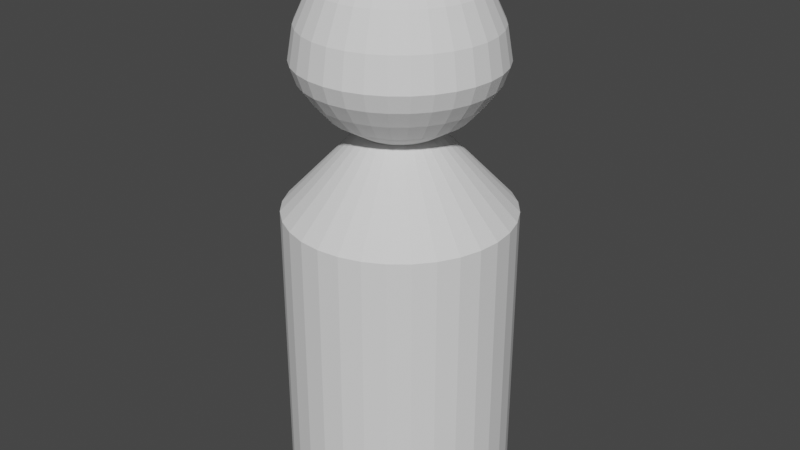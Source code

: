 # Source: Player.blend  (saved by Blender 3.6.13; exported with 4.5.12 LTS)
import bpy
from mathutils import Matrix  # noqa: F401  (used for matrix-valued properties, if any)

bpy.ops.wm.read_factory_settings(use_empty=True)
scene = bpy.context.scene
scene.name = 'Scene'

# ---- collections
col_collection = bpy.data.collections.new('Collection'); scene.collection.children.link(col_collection)

# ---- world
world_world = bpy.data.worlds.new('World'); scene.world = world_world
world_world.use_nodes = True; world_world.node_tree.nodes.clear()
_N = world_world.node_tree.nodes; _L = world_world.node_tree.links
n0 = _N.new('ShaderNodeOutputWorld'); n0.name = 'World Output'; n0.location = (300, 300)
n1 = _N.new('ShaderNodeBackground'); n1.name = 'Background'; n1.location = (10, 300)
n1.inputs[0].default_value = (0.05088, 0.05088, 0.05088, 1.0)
_L.new(n1.outputs[0], n0.inputs[0])
n0.is_active_output = True
world_world.color = (0.05088, 0.05088, 0.05088)
world_world.use_sun_shadow = False
world_world.sun_shadow_jitter_overblur = 0.0

# ---- meshes
me_cylinder = bpy.data.meshes.new('Cylinder')
me_cylinder.from_pydata([(3.516e-09, 0.4193, -0.4193), (1.094e-09, 0.1416, 1.0), (0.08179, 0.4112, -0.4193), (0.02762, 0.1388, 1.0), (0.1604, 0.3873, -0.4193), (0.05417, 0.1308, 1.0), (0.2329, 0.3486, -0.4193), (0.07865, 0.1177, 1.0), (0.2965, 0.2965, -0.4193), (0.1001, 0.1001, 1.0), (0.3486, 0.2329, -0.4193), (0.1177, 0.07865, 1.0), (0.3873, 0.1604, -0.4193), (0.1308, 0.05417, 1.0), (0.4112, 0.08179, -0.4193), (0.1388, 0.02762, 1.0), (0.4193, 8.654e-09, -0.4193), (0.1416, 0.0, 1.0), (0.4112, -0.08179, -0.4193), (0.1388, -0.02762, 1.0), (0.3873, -0.1604, -0.4193), (0.1308, -0.05417, 1.0), (0.3486, -0.2329, -0.4193), (0.1177, -0.07865, 1.0), (0.2965, -0.2965, -0.4193), (0.1001, -0.1001, 1.0), (0.2329, -0.3486, -0.4193), (0.07865, -0.1177, 1.0), (0.1604, -0.3873, -0.4193), (0.05417, -0.1308, 1.0), (0.08179, -0.4112, -0.4193), (0.02762, -0.1388, 1.0), (3.516e-09, -0.4193, -0.4193), (1.094e-09, -0.1416, 1.0), (-0.08179, -0.4112, -0.4193), (-0.02762, -0.1388, 1.0), (-0.1604, -0.3873, -0.4193), (-0.05417, -0.1308, 1.0), (-0.2329, -0.3486, -0.4193), (-0.07865, -0.1177, 1.0), (-0.2965, -0.2965, -0.4193), (-0.1001, -0.1001, 1.0), (-0.3486, -0.2329, -0.4193), (-0.1177, -0.07865, 1.0), (-0.3873, -0.1604, -0.4193), (-0.1308, -0.05417, 1.0), (-0.4112, -0.08179, -0.4193), (-0.1388, -0.02762, 1.0), (-0.4193, 8.654e-09, -0.4193), (-0.1416, 0.0, 1.0), (-0.4112, 0.08179, -0.4193), (-0.1388, 0.02762, 1.0), (-0.3873, 0.1604, -0.4193), (-0.1308, 0.05417, 1.0), (-0.3486, 0.2329, -0.4193), (-0.1177, 0.07865, 1.0), (-0.2965, 0.2965, -0.4193), (-0.1001, 0.1001, 1.0), (-0.2329, 0.3486, -0.4193), (-0.07865, 0.1177, 1.0), (-0.1604, 0.3873, -0.4193), (-0.05417, 0.1308, 1.0), (-0.08179, 0.4112, -0.4193), (-0.02762, 0.1388, 1.0), (0.08179, 0.4112, 0.7079), (3.516e-09, 0.4193, 0.7079), (0.1604, 0.3873, 0.7079), (0.2329, 0.3486, 0.7079), (0.2965, 0.2965, 0.7079), (0.3486, 0.2329, 0.7079), (0.3873, 0.1604, 0.7079), (0.4112, 0.08179, 0.7079), (0.4193, 8.654e-09, 0.7079), (0.4112, -0.08179, 0.7079), (0.3873, -0.1604, 0.7079), (0.3486, -0.2329, 0.7079), (0.2965, -0.2965, 0.7079), (0.2329, -0.3486, 0.7079), (0.1604, -0.3873, 0.7079), (0.08179, -0.4112, 0.7079), (3.516e-09, -0.4193, 0.7079), (-0.08179, -0.4112, 0.7079), (-0.1604, -0.3873, 0.7079), (-0.2329, -0.3486, 0.7079), (-0.2965, -0.2965, 0.7079), (-0.3486, -0.2329, 0.7079), (-0.3873, -0.1604, 0.7079), (-0.4112, -0.08179, 0.7079), (-0.4193, 8.654e-09, 0.7079), (-0.4112, 0.08179, 0.7079), (-0.3873, 0.1604, 0.7079), (-0.3486, 0.2329, 0.7079), (-0.2965, 0.2965, 0.7079), (-0.2329, 0.3486, 0.7079), (-0.1604, 0.3873, 0.7079), (-0.08179, 0.4112, 0.7079), (-3.887e-09, 0.3692, 1.254), (0.07203, 0.3621, 1.254), (0.1413, 0.3411, 1.254), (0.2051, 0.307, 1.254), (0.2611, 0.2611, 1.254), (0.307, 0.2051, 1.254), (0.3411, 0.1413, 1.254), (0.3621, 0.07203, 1.254), (0.3692, 0.0, 1.254), (0.3621, -0.07203, 1.254), (0.3411, -0.1413, 1.254), (0.307, -0.2051, 1.254), (0.2611, -0.2611, 1.254), (0.2051, -0.307, 1.254), (0.1413, -0.3411, 1.254), (0.07203, -0.3621, 1.254), (-3.887e-09, -0.3692, 1.254), (-0.07203, -0.3621, 1.254), (-0.1413, -0.3411, 1.254), (-0.2051, -0.307, 1.254), (-0.2611, -0.2611, 1.254), (-0.307, -0.2051, 1.254), (-0.3411, -0.1413, 1.254), (-0.3621, -0.07203, 1.254), (-0.3692, 0.0, 1.254), (-0.3621, 0.07203, 1.254), (-0.3411, 0.1413, 1.254), (-0.307, 0.2051, 1.254), (-0.2611, 0.2611, 1.254), (-0.2051, 0.307, 1.254), (-0.1413, 0.3411, 1.254), (-0.07203, 0.3621, 1.254), (-8.786e-09, 0.04769, 1.689), (0.009304, 0.04677, 1.689), (0.01825, 0.04406, 1.689), (0.0265, 0.03965, 1.689), (0.03372, 0.03372, 1.689), (0.03965, 0.0265, 1.689), (0.04406, 0.01825, 1.689), (0.04677, 0.009304, 1.689), (0.04769, 4.05e-09, 1.689), (0.04677, -0.009304, 1.689), (0.04406, -0.01825, 1.689), (0.03965, -0.0265, 1.689), (0.03372, -0.03372, 1.689), (0.0265, -0.03965, 1.689), (0.01825, -0.04406, 1.689), (0.009304, -0.04677, 1.689), (-8.786e-09, -0.04769, 1.689), (-0.009304, -0.04677, 1.689), (-0.01825, -0.04406, 1.689), (-0.0265, -0.03965, 1.689), (-0.03372, -0.03372, 1.689), (-0.03965, -0.0265, 1.689), (-0.04406, -0.01825, 1.689), (-0.04677, -0.009304, 1.689), (-0.04769, 4.05e-09, 1.689), (-0.04677, 0.009304, 1.689), (-0.04406, 0.01825, 1.689), (-0.03965, 0.0265, 1.689), (-0.03372, 0.03372, 1.689), (-0.0265, 0.03965, 1.689), (-0.01825, 0.04406, 1.689), (-0.009304, 0.04677, 1.689), (0.322, -0.1334, 1.375), (0.2701, -0.1119, 1.496), (0.1792, -0.07423, 1.617), (0.1613, -0.1078, 1.617), (0.2431, -0.1624, 1.496), (0.2898, -0.1937, 1.375), (-0.3486, 7.725e-10, 1.375), (-0.2924, 1.868e-09, 1.496), (-0.194, 1.926e-09, 1.617), (-0.1903, 0.03784, 1.617), (-0.2867, 0.05704, 1.496), (-0.3419, 0.068, 1.375), (0.1372, -0.1372, 1.617), (0.2067, -0.2067, 1.496), (0.2465, -0.2465, 1.375), (-0.1792, 0.07423, 1.617), (-0.2701, 0.1119, 1.496), (-0.322, 0.1334, 1.375), (0.1078, -0.1613, 1.617), (0.1624, -0.2431, 1.496), (0.1937, -0.2898, 1.375), (-0.1613, 0.1078, 1.617), (-0.2431, 0.1624, 1.496), (-0.2898, 0.1937, 1.375), (0.07423, -0.1792, 1.617), (0.1119, -0.2701, 1.496), (0.1334, -0.322, 1.375), (-4.194e-09, 0.3486, 1.375), (-4.144e-09, 0.2924, 1.496), (-3.978e-09, 0.194, 1.617), (0.03784, 0.1903, 1.617), (0.05704, 0.2867, 1.496), (0.068, 0.3419, 1.375), (-0.1372, 0.1372, 1.617), (-0.2067, 0.2067, 1.496), (-0.2465, 0.2465, 1.375), (0.03784, -0.1903, 1.617), (0.05704, -0.2867, 1.496), (0.068, -0.3419, 1.375), (0.07423, 0.1792, 1.617), (0.1119, 0.2701, 1.496), (0.1334, 0.322, 1.375), (-0.1078, 0.1613, 1.617), (-0.1624, 0.2431, 1.496), (-0.1937, 0.2898, 1.375), (-3.978e-09, -0.194, 1.617), (-4.144e-09, -0.2924, 1.496), (-4.194e-09, -0.3486, 1.375), (0.1078, 0.1613, 1.617), (0.1624, 0.2431, 1.496), (0.1937, 0.2898, 1.375), (-0.07423, 0.1792, 1.617), (-0.1119, 0.2701, 1.496), (-0.1334, 0.322, 1.375), (-0.03784, -0.1903, 1.617), (-0.05704, -0.2867, 1.496), (-0.068, -0.3419, 1.375), (0.1372, 0.1372, 1.617), (0.2067, 0.2067, 1.496), (0.2465, 0.2465, 1.375), (-0.03784, 0.1903, 1.617), (-0.05704, 0.2867, 1.496), (-0.068, 0.3419, 1.375), (-0.07423, -0.1792, 1.617), (-0.1119, -0.2701, 1.496), (-0.1334, -0.322, 1.375), (0.1613, 0.1078, 1.617), (0.2431, 0.1624, 1.496), (0.2898, 0.1937, 1.375), (-0.1078, -0.1613, 1.617), (-0.1624, -0.2431, 1.496), (-0.1937, -0.2898, 1.375), (0.1792, 0.07423, 1.617), (0.2701, 0.1119, 1.496), (0.322, 0.1334, 1.375), (-0.1372, -0.1372, 1.617), (-0.2067, -0.2067, 1.496), (-0.2465, -0.2465, 1.375), (0.1903, 0.03784, 1.617), (0.2867, 0.05704, 1.496), (0.3419, 0.068, 1.375), (-0.1613, -0.1078, 1.617), (-0.2431, -0.1624, 1.496), (-0.2898, -0.1937, 1.375), (0.194, 1.926e-09, 1.617), (0.2924, 1.868e-09, 1.496), (0.3486, 7.725e-10, 1.375), (-0.1792, -0.07423, 1.617), (-0.2701, -0.1119, 1.496), (-0.322, -0.1334, 1.375), (0.1903, -0.03784, 1.617), (0.2867, -0.05704, 1.496), (0.3419, -0.068, 1.375), (-0.1903, -0.03784, 1.617), (-0.2867, -0.05704, 1.496), (-0.3419, -0.068, 1.375), (0.2405, 0.04784, 1.063), (0.2969, 0.05906, 1.127), (0.341, 0.06782, 1.19), (0.3477, -6.547e-11, 1.19), (0.3027, 0.0, 1.127), (0.2452, 0.0, 1.063), (-0.2039, -0.1362, 1.063), (-0.2517, -0.1682, 1.127), (-0.2891, -0.1931, 1.19), (-0.3212, -0.133, 1.19), (-0.2797, -0.1159, 1.127), (-0.2265, -0.09384, 1.063), (0.341, -0.06782, 1.19), (0.2969, -0.05906, 1.127), (0.2405, -0.04784, 1.063), (-0.341, -0.06782, 1.19), (-0.2969, -0.05906, 1.127), (-0.2405, -0.04784, 1.063), (0.3212, -0.133, 1.19), (0.2797, -0.1159, 1.127), (0.2265, -0.09384, 1.063), (-0.3477, -6.547e-11, 1.19), (-0.3027, 0.0, 1.127), (-0.2452, 0.0, 1.063), (0.2891, -0.1931, 1.19), (0.2517, -0.1682, 1.127), (0.2039, -0.1362, 1.063), (-0.341, 0.06782, 1.19), (-0.2969, 0.05906, 1.127), (-0.2405, 0.04784, 1.063), (0.2458, -0.2458, 1.19), (0.2141, -0.2141, 1.127), (0.1734, -0.1734, 1.063), (-0.3212, 0.133, 1.19), (-0.2797, 0.1159, 1.127), (-0.2265, 0.09384, 1.063), (0.1931, -0.2891, 1.19), (0.1682, -0.2517, 1.127), (0.1362, -0.2039, 1.063), (-0.2891, 0.1931, 1.19), (-0.2517, 0.1682, 1.127), (-0.2039, 0.1362, 1.063), (0.133, -0.3212, 1.19), (0.1159, -0.2797, 1.127), (0.09384, -0.2265, 1.063), (-1.01e-09, 0.2452, 1.063), (-1.801e-09, 0.3027, 1.127), (-2.858e-09, 0.3477, 1.19), (0.06782, 0.341, 1.19), (0.05906, 0.2969, 1.127), (0.04784, 0.2405, 1.063), (-0.2458, 0.2458, 1.19), (-0.2141, 0.2141, 1.127), (-0.1734, 0.1734, 1.063), (0.06782, -0.341, 1.19), (0.05906, -0.2969, 1.127), (0.04784, -0.2405, 1.063), (0.133, 0.3212, 1.19), (0.1159, 0.2797, 1.127), (0.09384, 0.2265, 1.063), (-0.1931, 0.2891, 1.19), (-0.1682, 0.2517, 1.127), (-0.1362, 0.2039, 1.063), (-2.858e-09, -0.3477, 1.19), (-1.801e-09, -0.3027, 1.127), (-1.01e-09, -0.2452, 1.063), (0.1931, 0.2891, 1.19), (0.1682, 0.2517, 1.127), (0.1362, 0.2039, 1.063), (-0.133, 0.3212, 1.19), (-0.1159, 0.2797, 1.127), (-0.09384, 0.2265, 1.063), (-0.06782, -0.341, 1.19), (-0.05906, -0.2969, 1.127), (-0.04784, -0.2405, 1.063), (0.2458, 0.2458, 1.19), (0.2141, 0.2141, 1.127), (0.1734, 0.1734, 1.063), (-0.06782, 0.341, 1.19), (-0.05906, 0.2969, 1.127), (-0.04784, 0.2405, 1.063), (-0.133, -0.3212, 1.19), (-0.1159, -0.2797, 1.127), (-0.09384, -0.2265, 1.063), (0.2891, 0.1931, 1.19), (0.2517, 0.1682, 1.127), (0.2039, 0.1362, 1.063), (-0.1931, -0.2891, 1.19), (-0.1682, -0.2517, 1.127), (-0.1362, -0.2039, 1.063), (0.3212, 0.133, 1.19), (0.2797, 0.1159, 1.127), (0.2265, 0.09384, 1.063), (-0.2458, -0.2458, 1.19), (-0.2141, -0.2141, 1.127), (-0.1734, -0.1734, 1.063)], [], [(0, 65, 64, 2), (2, 64, 66, 4), (4, 66, 67, 6), (6, 67, 68, 8), (8, 68, 69, 10), (10, 69, 70, 12), (12, 70, 71, 14), (14, 71, 72, 16), (16, 72, 73, 18), (18, 73, 74, 20), (20, 74, 75, 22), (22, 75, 76, 24), (24, 76, 77, 26), (26, 77, 78, 28), (28, 78, 79, 30), (30, 79, 80, 32), (32, 80, 81, 34), (34, 81, 82, 36), (36, 82, 83, 38), (38, 83, 84, 40), (40, 84, 85, 42), (42, 85, 86, 44), (44, 86, 87, 46), (46, 87, 88, 48), (48, 88, 89, 50), (50, 89, 90, 52), (52, 90, 91, 54), (54, 91, 92, 56), (56, 92, 93, 58), (58, 93, 94, 60), (259, 258, 103, 104), (60, 94, 95, 62), (62, 95, 65, 0), (0, 2, 4, 6, 8, 10, 12, 14, 16, 18, 20, 22, 24, 26, 28, 30, 32, 34, 36, 38, 40, 42, 44, 46, 48, 50, 52, 54, 56, 58, 60, 62), (1, 3, 64, 65), (3, 5, 66, 64), (5, 7, 67, 66), (7, 9, 68, 67), (9, 11, 69, 68), (11, 13, 70, 69), (13, 15, 71, 70), (15, 17, 72, 71), (17, 19, 73, 72), (19, 21, 74, 73), (21, 23, 75, 74), (23, 25, 76, 75), (25, 27, 77, 76), (27, 29, 78, 77), (29, 31, 79, 78), (31, 33, 80, 79), (33, 35, 81, 80), (35, 37, 82, 81), (37, 39, 83, 82), (39, 41, 84, 83), (41, 43, 85, 84), (43, 45, 86, 85), (45, 47, 87, 86), (47, 49, 88, 87), (49, 51, 89, 88), (51, 53, 90, 89), (53, 55, 91, 90), (55, 57, 92, 91), (57, 59, 93, 92), (59, 61, 94, 93), (61, 63, 95, 94), (63, 1, 65, 95), (163, 162, 138, 139), (265, 264, 117, 118), (268, 259, 104, 105), (271, 265, 118, 119), (274, 268, 105, 106), (277, 271, 119, 120), (280, 274, 106, 107), (283, 277, 120, 121), (286, 280, 107, 108), (289, 283, 121, 122), (292, 286, 108, 109), (295, 289, 122, 123), (298, 292, 109, 110), (304, 303, 96, 97), (307, 295, 123, 124), (310, 298, 110, 111), (313, 304, 97, 98), (316, 307, 124, 125), (319, 310, 111, 112), (322, 313, 98, 99), (325, 316, 125, 126), (328, 319, 112, 113), (331, 322, 99, 100), (334, 325, 126, 127), (337, 328, 113, 114), (340, 331, 100, 101), (303, 334, 127, 96), (343, 337, 114, 115), (346, 340, 101, 102), (349, 343, 115, 116), (258, 346, 102, 103), (264, 349, 116, 117), (129, 128, 159, 158, 157, 156, 155, 154, 153, 152, 151, 150, 149, 148, 147, 146, 145, 144, 143, 142, 141, 140, 139, 138, 137, 136, 135, 134, 133, 132, 131, 130), (169, 168, 152, 153), (172, 163, 139, 140), (175, 169, 153, 154), (178, 172, 140, 141), (181, 175, 154, 155), (184, 178, 141, 142), (190, 189, 128, 129), (193, 181, 155, 156), (196, 184, 142, 143), (199, 190, 129, 130), (202, 193, 156, 157), (205, 196, 143, 144), (208, 199, 130, 131), (211, 202, 157, 158), (214, 205, 144, 145), (217, 208, 131, 132), (220, 211, 158, 159), (223, 214, 145, 146), (226, 217, 132, 133), (189, 220, 159, 128), (229, 223, 146, 147), (232, 226, 133, 134), (235, 229, 147, 148), (238, 232, 134, 135), (241, 235, 148, 149), (244, 238, 135, 136), (247, 241, 149, 150), (250, 244, 136, 137), (253, 247, 150, 151), (162, 250, 137, 138), (168, 253, 151, 152), (120, 119, 255, 166), (166, 255, 254, 167), (167, 254, 253, 168), (106, 105, 252, 160), (160, 252, 251, 161), (161, 251, 250, 162), (119, 118, 249, 255), (255, 249, 248, 254), (254, 248, 247, 253), (105, 104, 246, 252), (252, 246, 245, 251), (251, 245, 244, 250), (118, 117, 243, 249), (249, 243, 242, 248), (248, 242, 241, 247), (104, 103, 240, 246), (246, 240, 239, 245), (245, 239, 238, 244), (117, 116, 237, 243), (243, 237, 236, 242), (242, 236, 235, 241), (103, 102, 234, 240), (240, 234, 233, 239), (239, 233, 232, 238), (116, 115, 231, 237), (237, 231, 230, 236), (236, 230, 229, 235), (102, 101, 228, 234), (234, 228, 227, 233), (233, 227, 226, 232), (115, 114, 225, 231), (231, 225, 224, 230), (230, 224, 223, 229), (96, 127, 222, 187), (187, 222, 221, 188), (188, 221, 220, 189), (101, 100, 219, 228), (228, 219, 218, 227), (227, 218, 217, 226), (114, 113, 216, 225), (225, 216, 215, 224), (224, 215, 214, 223), (127, 126, 213, 222), (222, 213, 212, 221), (221, 212, 211, 220), (100, 99, 210, 219), (219, 210, 209, 218), (218, 209, 208, 217), (113, 112, 207, 216), (216, 207, 206, 215), (215, 206, 205, 214), (126, 125, 204, 213), (213, 204, 203, 212), (212, 203, 202, 211), (99, 98, 201, 210), (210, 201, 200, 209), (209, 200, 199, 208), (112, 111, 198, 207), (207, 198, 197, 206), (206, 197, 196, 205), (125, 124, 195, 204), (204, 195, 194, 203), (203, 194, 193, 202), (98, 97, 192, 201), (201, 192, 191, 200), (200, 191, 190, 199), (111, 110, 186, 198), (198, 186, 185, 197), (197, 185, 184, 196), (124, 123, 183, 195), (195, 183, 182, 194), (194, 182, 181, 193), (97, 96, 187, 192), (192, 187, 188, 191), (191, 188, 189, 190), (110, 109, 180, 186), (186, 180, 179, 185), (185, 179, 178, 184), (123, 122, 177, 183), (183, 177, 176, 182), (182, 176, 175, 181), (109, 108, 174, 180), (180, 174, 173, 179), (179, 173, 172, 178), (122, 121, 171, 177), (177, 171, 170, 176), (176, 170, 169, 175), (108, 107, 165, 174), (174, 165, 164, 173), (173, 164, 163, 172), (121, 120, 166, 171), (171, 166, 167, 170), (170, 167, 168, 169), (107, 106, 160, 165), (165, 160, 161, 164), (164, 161, 162, 163), (43, 41, 351, 262), (262, 351, 350, 263), (263, 350, 349, 264), (15, 13, 348, 256), (256, 348, 347, 257), (257, 347, 346, 258), (41, 39, 345, 351), (351, 345, 344, 350), (350, 344, 343, 349), (13, 11, 342, 348), (348, 342, 341, 347), (347, 341, 340, 346), (39, 37, 339, 345), (345, 339, 338, 344), (344, 338, 337, 343), (1, 63, 336, 301), (301, 336, 335, 302), (302, 335, 334, 303), (11, 9, 333, 342), (342, 333, 332, 341), (341, 332, 331, 340), (37, 35, 330, 339), (339, 330, 329, 338), (338, 329, 328, 337), (63, 61, 327, 336), (336, 327, 326, 335), (335, 326, 325, 334), (9, 7, 324, 333), (333, 324, 323, 332), (332, 323, 322, 331), (35, 33, 321, 330), (330, 321, 320, 329), (329, 320, 319, 328), (61, 59, 318, 327), (327, 318, 317, 326), (326, 317, 316, 325), (7, 5, 315, 324), (324, 315, 314, 323), (323, 314, 313, 322), (33, 31, 312, 321), (321, 312, 311, 320), (320, 311, 310, 319), (59, 57, 309, 318), (318, 309, 308, 317), (317, 308, 307, 316), (5, 3, 306, 315), (315, 306, 305, 314), (314, 305, 304, 313), (31, 29, 300, 312), (312, 300, 299, 311), (311, 299, 298, 310), (57, 55, 297, 309), (309, 297, 296, 308), (308, 296, 295, 307), (3, 1, 301, 306), (306, 301, 302, 305), (305, 302, 303, 304), (29, 27, 294, 300), (300, 294, 293, 299), (299, 293, 292, 298), (55, 53, 291, 297), (297, 291, 290, 296), (296, 290, 289, 295), (27, 25, 288, 294), (294, 288, 287, 293), (293, 287, 286, 292), (53, 51, 285, 291), (291, 285, 284, 290), (290, 284, 283, 289), (25, 23, 282, 288), (288, 282, 281, 287), (287, 281, 280, 286), (51, 49, 279, 285), (285, 279, 278, 284), (284, 278, 277, 283), (23, 21, 276, 282), (282, 276, 275, 281), (281, 275, 274, 280), (49, 47, 273, 279), (279, 273, 272, 278), (278, 272, 271, 277), (21, 19, 270, 276), (276, 270, 269, 275), (275, 269, 268, 274), (47, 45, 267, 273), (273, 267, 266, 272), (272, 266, 265, 271), (19, 17, 261, 270), (270, 261, 260, 269), (269, 260, 259, 268), (45, 43, 262, 267), (267, 262, 263, 266), (266, 263, 264, 265), (17, 15, 256, 261), (261, 256, 257, 260), (260, 257, 258, 259)])
_uv = me_cylinder.uv_layers.new(name='UVMap')
_uv.uv.foreach_set('vector', [1.0, 0.5, 1.0, 1.0, 0.9688, 1.0, 0.9688, 0.5, 0.9688, 0.5, 0.9688, 1.0, 0.9375, 1.0, 0.9375, 0.5, 0.9375, 0.5, 0.9375, 1.0, 0.9062, 1.0, 0.9062, 0.5, 0.9062, 0.5, 0.9062, 1.0, 0.875, 1.0, 0.875, 0.5, 0.875, 0.5, 0.875, 1.0, 0.8438, 1.0, 0.8438, 0.5, 0.8438, 0.5, 0.8438, 1.0, 0.8125, 1.0, 0.8125, 0.5, 0.8125, 0.5, 0.8125, 1.0, 0.7812, 1.0, 0.7812, 0.5, 0.7812, 0.5, 0.7812, 1.0, 0.75, 1.0, 0.75, 0.5, 0.75, 0.5, 0.75, 1.0, 0.7188, 1.0, 0.7188, 0.5, 0.7188, 0.5, 0.7188, 1.0, 0.6875, 1.0, 0.6875, 0.5, 0.6875, 0.5, 0.6875, 1.0, 0.6562, 1.0, 0.6562, 0.5, 0.6562, 0.5, 0.6562, 1.0, 0.625, 1.0, 0.625, 0.5, 0.625, 0.5, 0.625, 1.0, 0.5938, 1.0, 0.5938, 0.5, 0.5938, 0.5, 0.5938, 1.0, 0.5625, 1.0, 0.5625, 0.5, 0.5625, 0.5, 0.5625, 1.0, 0.5312, 1.0, 0.5312, 0.5, 0.5312, 0.5, 0.5312, 1.0, 0.5, 1.0, 0.5, 0.5, 0.5, 0.5, 0.5, 1.0, 0.4688, 1.0, 0.4688, 0.5, 0.4688, 0.5, 0.4688, 1.0, 0.4375, 1.0, 0.4375, 0.5, 0.4375, 0.5, 0.4375, 1.0, 0.4062, 1.0, 0.4062, 0.5, 0.4062, 0.5, 0.4062, 1.0, 0.375, 1.0, 0.375, 0.5, 0.375, 0.5, 0.375, 1.0, 0.3438, 1.0, 0.3438, 0.5, 0.3438, 0.5, 0.3438, 1.0, 0.3125, 1.0, 0.3125, 0.5, 0.3125, 0.5, 0.3125, 1.0, 0.2812, 1.0, 0.2812, 0.5, 0.2812, 0.5, 0.2812, 1.0, 0.25, 1.0, 0.25, 0.5, 0.25, 0.5, 0.25, 1.0, 0.2188, 1.0, 0.2188, 0.5, 0.2188, 0.5, 0.2188, 1.0, 0.1875, 1.0, 0.1875, 0.5, 0.1875, 0.5, 0.1875, 1.0, 0.1562, 1.0, 0.1562, 0.5, 0.1562, 0.5, 0.1562, 1.0, 0.125, 1.0, 0.125, 0.5, 0.125, 0.5, 0.125, 1.0, 0.09375, 1.0, 0.09375, 0.5, 0.09375, 0.5, 0.09375, 1.0, 0.0625, 1.0, 0.0625, 0.5, 0.296, 0.25, 0.2951, 0.259, 0.2951, 0.259, 0.296, 0.25, 0.0625, 0.5, 0.0625, 1.0, 0.03125, 1.0, 0.03125, 0.5, 0.03125, 0.5, 0.03125, 1.0, 0.0, 1.0, 0.0, 0.5, 0.75, 0.49, 0.7968, 0.4854, 0.8418, 0.4717, 0.8833, 0.4496, 0.9197, 0.4197, 0.9496, 0.3833, 0.9717, 0.3418, 0.9854, 0.2968, 0.99, 0.25, 0.9854, 0.2032, 0.9717, 0.1582, 0.9496, 0.1167, 0.9197, 0.08029, 0.8833, 0.05045, 0.8418, 0.02827, 0.7968, 0.01461, 0.75, 0.01, 0.7032, 0.01461, 0.6582, 0.02827, 0.6167, 0.05045, 0.5803, 0.08029, 0.5504, 0.1167, 0.5283, 0.1582, 0.5146, 0.2032, 0.51, 0.25, 0.5146, 0.2968, 0.5283, 0.3418, 0.5504, 0.3833, 0.5803, 0.4197, 0.6167, 0.4496, 0.6582, 0.4717, 0.7032, 0.4854, 0.25, 0.296, 0.259, 0.2951, 0.2968, 0.4854, 0.25, 0.49, 0.259, 0.2951, 0.2676, 0.2925, 0.3418, 0.4717, 0.2968, 0.4854, 0.2676, 0.2925, 0.2755, 0.2882, 0.3833, 0.4496, 0.3418, 0.4717, 0.2755, 0.2882, 0.2825, 0.2825, 0.4197, 0.4197, 0.3833, 0.4496, 0.2825, 0.2825, 0.2882, 0.2755, 0.4496, 0.3833, 0.4197, 0.4197, 0.2882, 0.2755, 0.2925, 0.2676, 0.4717, 0.3418, 0.4496, 0.3833, 0.2925, 0.2676, 0.2951, 0.259, 0.4854, 0.2968, 0.4717, 0.3418, 0.2951, 0.259, 0.296, 0.25, 0.49, 0.25, 0.4854, 0.2968, 0.296, 0.25, 0.2951, 0.241, 0.4854, 0.2032, 0.49, 0.25, 0.2951, 0.241, 0.2925, 0.2324, 0.4717, 0.1582, 0.4854, 0.2032, 0.2925, 0.2324, 0.2882, 0.2245, 0.4496, 0.1167, 0.4717, 0.1582, 0.2882, 0.2245, 0.2825, 0.2175, 0.4197, 0.08029, 0.4496, 0.1167, 0.2825, 0.2175, 0.2755, 0.2118, 0.3833, 0.05045, 0.4197, 0.08029, 0.2755, 0.2118, 0.2676, 0.2075, 0.3418, 0.02827, 0.3833, 0.05045, 0.2676, 0.2075, 0.259, 0.2049, 0.2968, 0.01461, 0.3418, 0.02827, 0.259, 0.2049, 0.25, 0.204, 0.25, 0.01, 0.2968, 0.01461, 0.25, 0.204, 0.241, 0.2049, 0.2032, 0.01461, 0.25, 0.01, 0.241, 0.2049, 0.2324, 0.2075, 0.1582, 0.02827, 0.2032, 0.01461, 0.2324, 0.2075, 0.2245, 0.2118, 0.1167, 0.05045, 0.1582, 0.02827, 0.2245, 0.2118, 0.2175, 0.2175, 0.08029, 0.08029, 0.1167, 0.05045, 0.2175, 0.2175, 0.2118, 0.2245, 0.05045, 0.1167, 0.08029, 0.08029, 0.2118, 0.2245, 0.2075, 0.2324, 0.02827, 0.1582, 0.05045, 0.1167, 0.2075, 0.2324, 0.2049, 0.241, 0.01461, 0.2032, 0.02827, 0.1582, 0.2049, 0.241, 0.204, 0.25, 0.01, 0.25, 0.01461, 0.2032, 0.204, 0.25, 0.2049, 0.259, 0.01461, 0.2968, 0.01, 0.25, 0.2049, 0.259, 0.2075, 0.2676, 0.02827, 0.3418, 0.01461, 0.2968, 0.2075, 0.2676, 0.2118, 0.2755, 0.05045, 0.3833, 0.02827, 0.3418, 0.2118, 0.2755, 0.2175, 0.2825, 0.08029, 0.4197, 0.05045, 0.3833, 0.2175, 0.2825, 0.2245, 0.2882, 0.1167, 0.4496, 0.08029, 0.4197, 0.2245, 0.2882, 0.2324, 0.2925, 0.1582, 0.4717, 0.1167, 0.4496, 0.2324, 0.2925, 0.241, 0.2951, 0.2032, 0.4854, 0.1582, 0.4717, 0.241, 0.2951, 0.25, 0.296, 0.25, 0.49, 0.2032, 0.4854, 0.2882, 0.2245, 0.2925, 0.2324, 0.2925, 0.2324, 0.2882, 0.2245, 0.2075, 0.2324, 0.2118, 0.2245, 0.2118, 0.2245, 0.2075, 0.2324, 0.2951, 0.241, 0.296, 0.25, 0.296, 0.25, 0.2951, 0.241, 0.2049, 0.241, 0.2075, 0.2324, 0.2075, 0.2324, 0.2049, 0.241, 0.2925, 0.2324, 0.2951, 0.241, 0.2951, 0.241, 0.2925, 0.2324, 0.204, 0.25, 0.2049, 0.241, 0.2049, 0.241, 0.204, 0.25, 0.2882, 0.2245, 0.2925, 0.2324, 0.2925, 0.2324, 0.2882, 0.2245, 0.2049, 0.259, 0.204, 0.25, 0.204, 0.25, 0.2049, 0.259, 0.2825, 0.2175, 0.2882, 0.2245, 0.2882, 0.2245, 0.2825, 0.2175, 0.2075, 0.2676, 0.2049, 0.259, 0.2049, 0.259, 0.2075, 0.2676, 0.2755, 0.2118, 0.2825, 0.2175, 0.2825, 0.2175, 0.2755, 0.2118, 0.2118, 0.2755, 0.2075, 0.2676, 0.2075, 0.2676, 0.2118, 0.2755, 0.2676, 0.2075, 0.2755, 0.2118, 0.2755, 0.2118, 0.2676, 0.2075, 0.259, 0.2951, 0.25, 0.296, 0.25, 0.296, 0.259, 0.2951, 0.2175, 0.2825, 0.2118, 0.2755, 0.2118, 0.2755, 0.2175, 0.2825, 0.259, 0.2049, 0.2676, 0.2075, 0.2676, 0.2075, 0.259, 0.2049, 0.2676, 0.2925, 0.259, 0.2951, 0.259, 0.2951, 0.2676, 0.2925, 0.2245, 0.2882, 0.2175, 0.2825, 0.2175, 0.2825, 0.2245, 0.2882, 0.25, 0.204, 0.259, 0.2049, 0.259, 0.2049, 0.25, 0.204, 0.2755, 0.2882, 0.2676, 0.2925, 0.2676, 0.2925, 0.2755, 0.2882, 0.2324, 0.2925, 0.2245, 0.2882, 0.2245, 0.2882, 0.2324, 0.2925, 0.241, 0.2049, 0.25, 0.204, 0.25, 0.204, 0.241, 0.2049, 0.2825, 0.2825, 0.2755, 0.2882, 0.2755, 0.2882, 0.2825, 0.2825, 0.241, 0.2951, 0.2324, 0.2925, 0.2324, 0.2925, 0.241, 0.2951, 0.2324, 0.2075, 0.241, 0.2049, 0.241, 0.2049, 0.2324, 0.2075, 0.2882, 0.2755, 0.2825, 0.2825, 0.2825, 0.2825, 0.2882, 0.2755, 0.25, 0.296, 0.241, 0.2951, 0.241, 0.2951, 0.25, 0.296, 0.2245, 0.2118, 0.2324, 0.2075, 0.2324, 0.2075, 0.2245, 0.2118, 0.2925, 0.2676, 0.2882, 0.2755, 0.2882, 0.2755, 0.2925, 0.2676, 0.2175, 0.2175, 0.2245, 0.2118, 0.2245, 0.2118, 0.2175, 0.2175, 0.2951, 0.259, 0.2925, 0.2676, 0.2925, 0.2676, 0.2951, 0.259, 0.2118, 0.2245, 0.2175, 0.2175, 0.2175, 0.2175, 0.2118, 0.2245, 0.259, 0.2951, 0.25, 0.296, 0.241, 0.2951, 0.2324, 0.2925, 0.2245, 0.2882, 0.2175, 0.2825, 0.2118, 0.2755, 0.2075, 0.2676, 0.2049, 0.259, 0.204, 0.25, 0.2049, 0.241, 0.2075, 0.2324, 0.2118, 0.2245, 0.2175, 0.2175, 0.2245, 0.2118, 0.2324, 0.2075, 0.241, 0.2049, 0.25, 0.204, 0.259, 0.2049, 0.2676, 0.2075, 0.2755, 0.2118, 0.2825, 0.2175, 0.2882, 0.2245, 0.2925, 0.2324, 0.2951, 0.241, 0.296, 0.25, 0.2951, 0.259, 0.2925, 0.2676, 0.2882, 0.2755, 0.2825, 0.2825, 0.2755, 0.2882, 0.2676, 0.2925, 0.2049, 0.259, 0.204, 0.25, 0.204, 0.25, 0.2049, 0.259, 0.2825, 0.2175, 0.2882, 0.2245, 0.2882, 0.2245, 0.2825, 0.2175, 0.2075, 0.2676, 0.2049, 0.259, 0.2049, 0.259, 0.2075, 0.2676, 0.2755, 0.2118, 0.2825, 0.2175, 0.2825, 0.2175, 0.2755, 0.2118, 0.2118, 0.2755, 0.2075, 0.2676, 0.2075, 0.2676, 0.2118, 0.2755, 0.2676, 0.2075, 0.2755, 0.2118, 0.2755, 0.2118, 0.2676, 0.2075, 0.259, 0.2951, 0.25, 0.296, 0.25, 0.296, 0.259, 0.2951, 0.2175, 0.2825, 0.2118, 0.2755, 0.2118, 0.2755, 0.2175, 0.2825, 0.259, 0.2049, 0.2676, 0.2075, 0.2676, 0.2075, 0.259, 0.2049, 0.2676, 0.2925, 0.259, 0.2951, 0.259, 0.2951, 0.2676, 0.2925, 0.2245, 0.2882, 0.2175, 0.2825, 0.2175, 0.2825, 0.2245, 0.2882, 0.25, 0.204, 0.259, 0.2049, 0.259, 0.2049, 0.25, 0.204, 0.2755, 0.2882, 0.2676, 0.2925, 0.2676, 0.2925, 0.2755, 0.2882, 0.2324, 0.2925, 0.2245, 0.2882, 0.2245, 0.2882, 0.2324, 0.2925, 0.241, 0.2049, 0.25, 0.204, 0.25, 0.204, 0.241, 0.2049, 0.2825, 0.2825, 0.2755, 0.2882, 0.2755, 0.2882, 0.2825, 0.2825, 0.241, 0.2951, 0.2324, 0.2925, 0.2324, 0.2925, 0.241, 0.2951, 0.2324, 0.2075, 0.241, 0.2049, 0.241, 0.2049, 0.2324, 0.2075, 0.2882, 0.2755, 0.2825, 0.2825, 0.2825, 0.2825, 0.2882, 0.2755, 0.25, 0.296, 0.241, 0.2951, 0.241, 0.2951, 0.25, 0.296, 0.2245, 0.2118, 0.2324, 0.2075, 0.2324, 0.2075, 0.2245, 0.2118, 0.2925, 0.2676, 0.2882, 0.2755, 0.2882, 0.2755, 0.2925, 0.2676, 0.2175, 0.2175, 0.2245, 0.2118, 0.2245, 0.2118, 0.2175, 0.2175, 0.2951, 0.259, 0.2925, 0.2676, 0.2925, 0.2676, 0.2951, 0.259, 0.2118, 0.2245, 0.2175, 0.2175, 0.2175, 0.2175, 0.2118, 0.2245, 0.296, 0.25, 0.2951, 0.259, 0.2951, 0.259, 0.296, 0.25, 0.2075, 0.2324, 0.2118, 0.2245, 0.2118, 0.2245, 0.2075, 0.2324, 0.2951, 0.241, 0.296, 0.25, 0.296, 0.25, 0.2951, 0.241, 0.2049, 0.241, 0.2075, 0.2324, 0.2075, 0.2324, 0.2049, 0.241, 0.2925, 0.2324, 0.2951, 0.241, 0.2951, 0.241, 0.2925, 0.2324, 0.204, 0.25, 0.2049, 0.241, 0.2049, 0.241, 0.204, 0.25, 0.204, 0.25, 0.2049, 0.241, 0.2049, 0.241, 0.204, 0.25, 0.204, 0.25, 0.2049, 0.241, 0.2049, 0.241, 0.204, 0.25, 0.204, 0.25, 0.2049, 0.241, 0.2049, 0.241, 0.204, 0.25, 0.2925, 0.2324, 0.2951, 0.241, 0.2951, 0.241, 0.2925, 0.2324, 0.2925, 0.2324, 0.2951, 0.241, 0.2951, 0.241, 0.2925, 0.2324, 0.2925, 0.2324, 0.2951, 0.241, 0.2951, 0.241, 0.2925, 0.2324, 0.2049, 0.241, 0.2075, 0.2324, 0.2075, 0.2324, 0.2049, 0.241, 0.2049, 0.241, 0.2075, 0.2324, 0.2075, 0.2324, 0.2049, 0.241, 0.2049, 0.241, 0.2075, 0.2324, 0.2075, 0.2324, 0.2049, 0.241, 0.2951, 0.241, 0.296, 0.25, 0.296, 0.25, 0.2951, 0.241, 0.2951, 0.241, 0.296, 0.25, 0.296, 0.25, 0.2951, 0.241, 0.2951, 0.241, 0.296, 0.25, 0.296, 0.25, 0.2951, 0.241, 0.2075, 0.2324, 0.2118, 0.2245, 0.2118, 0.2245, 0.2075, 0.2324, 0.2075, 0.2324, 0.2118, 0.2245, 0.2118, 0.2245, 0.2075, 0.2324, 0.2075, 0.2324, 0.2118, 0.2245, 0.2118, 0.2245, 0.2075, 0.2324, 0.296, 0.25, 0.2951, 0.259, 0.2951, 0.259, 0.296, 0.25, 0.296, 0.25, 0.2951, 0.259, 0.2951, 0.259, 0.296, 0.25, 0.296, 0.25, 0.2951, 0.259, 0.2951, 0.259, 0.296, 0.25, 0.2118, 0.2245, 0.2175, 0.2175, 0.2175, 0.2175, 0.2118, 0.2245, 0.2118, 0.2245, 0.2175, 0.2175, 0.2175, 0.2175, 0.2118, 0.2245, 0.2118, 0.2245, 0.2175, 0.2175, 0.2175, 0.2175, 0.2118, 0.2245, 0.2951, 0.259, 0.2925, 0.2676, 0.2925, 0.2676, 0.2951, 0.259, 0.2951, 0.259, 0.2925, 0.2676, 0.2925, 0.2676, 0.2951, 0.259, 0.2951, 0.259, 0.2925, 0.2676, 0.2925, 0.2676, 0.2951, 0.259, 0.2175, 0.2175, 0.2245, 0.2118, 0.2245, 0.2118, 0.2175, 0.2175, 0.2175, 0.2175, 0.2245, 0.2118, 0.2245, 0.2118, 0.2175, 0.2175, 0.2175, 0.2175, 0.2245, 0.2118, 0.2245, 0.2118, 0.2175, 0.2175, 0.2925, 0.2676, 0.2882, 0.2755, 0.2882, 0.2755, 0.2925, 0.2676, 0.2925, 0.2676, 0.2882, 0.2755, 0.2882, 0.2755, 0.2925, 0.2676, 0.2925, 0.2676, 0.2882, 0.2755, 0.2882, 0.2755, 0.2925, 0.2676, 0.2245, 0.2118, 0.2324, 0.2075, 0.2324, 0.2075, 0.2245, 0.2118, 0.2245, 0.2118, 0.2324, 0.2075, 0.2324, 0.2075, 0.2245, 0.2118, 0.2245, 0.2118, 0.2324, 0.2075, 0.2324, 0.2075, 0.2245, 0.2118, 0.25, 0.296, 0.241, 0.2951, 0.241, 0.2951, 0.25, 0.296, 0.25, 0.296, 0.241, 0.2951, 0.241, 0.2951, 0.25, 0.296, 0.25, 0.296, 0.241, 0.2951, 0.241, 0.2951, 0.25, 0.296, 0.2882, 0.2755, 0.2825, 0.2825, 0.2825, 0.2825, 0.2882, 0.2755, 0.2882, 0.2755, 0.2825, 0.2825, 0.2825, 0.2825, 0.2882, 0.2755, 0.2882, 0.2755, 0.2825, 0.2825, 0.2825, 0.2825, 0.2882, 0.2755, 0.2324, 0.2075, 0.241, 0.2049, 0.241, 0.2049, 0.2324, 0.2075, 0.2324, 0.2075, 0.241, 0.2049, 0.241, 0.2049, 0.2324, 0.2075, 0.2324, 0.2075, 0.241, 0.2049, 0.241, 0.2049, 0.2324, 0.2075, 0.241, 0.2951, 0.2324, 0.2925, 0.2324, 0.2925, 0.241, 0.2951, 0.241, 0.2951, 0.2324, 0.2925, 0.2324, 0.2925, 0.241, 0.2951, 0.241, 0.2951, 0.2324, 0.2925, 0.2324, 0.2925, 0.241, 0.2951, 0.2825, 0.2825, 0.2755, 0.2882, 0.2755, 0.2882, 0.2825, 0.2825, 0.2825, 0.2825, 0.2755, 0.2882, 0.2755, 0.2882, 0.2825, 0.2825, 0.2825, 0.2825, 0.2755, 0.2882, 0.2755, 0.2882, 0.2825, 0.2825, 0.241, 0.2049, 0.25, 0.204, 0.25, 0.204, 0.241, 0.2049, 0.241, 0.2049, 0.25, 0.204, 0.25, 0.204, 0.241, 0.2049, 0.241, 0.2049, 0.25, 0.204, 0.25, 0.204, 0.241, 0.2049, 0.2324, 0.2925, 0.2245, 0.2882, 0.2245, 0.2882, 0.2324, 0.2925, 0.2324, 0.2925, 0.2245, 0.2882, 0.2245, 0.2882, 0.2324, 0.2925, 0.2324, 0.2925, 0.2245, 0.2882, 0.2245, 0.2882, 0.2324, 0.2925, 0.2755, 0.2882, 0.2676, 0.2925, 0.2676, 0.2925, 0.2755, 0.2882, 0.2755, 0.2882, 0.2676, 0.2925, 0.2676, 0.2925, 0.2755, 0.2882, 0.2755, 0.2882, 0.2676, 0.2925, 0.2676, 0.2925, 0.2755, 0.2882, 0.25, 0.204, 0.259, 0.2049, 0.259, 0.2049, 0.25, 0.204, 0.25, 0.204, 0.259, 0.2049, 0.259, 0.2049, 0.25, 0.204, 0.25, 0.204, 0.259, 0.2049, 0.259, 0.2049, 0.25, 0.204, 0.2245, 0.2882, 0.2175, 0.2825, 0.2175, 0.2825, 0.2245, 0.2882, 0.2245, 0.2882, 0.2175, 0.2825, 0.2175, 0.2825, 0.2245, 0.2882, 0.2245, 0.2882, 0.2175, 0.2825, 0.2175, 0.2825, 0.2245, 0.2882, 0.2676, 0.2925, 0.259, 0.2951, 0.259, 0.2951, 0.2676, 0.2925, 0.2676, 0.2925, 0.259, 0.2951, 0.259, 0.2951, 0.2676, 0.2925, 0.2676, 0.2925, 0.259, 0.2951, 0.259, 0.2951, 0.2676, 0.2925, 0.259, 0.2049, 0.2676, 0.2075, 0.2676, 0.2075, 0.259, 0.2049, 0.259, 0.2049, 0.2676, 0.2075, 0.2676, 0.2075, 0.259, 0.2049, 0.259, 0.2049, 0.2676, 0.2075, 0.2676, 0.2075, 0.259, 0.2049, 0.2175, 0.2825, 0.2118, 0.2755, 0.2118, 0.2755, 0.2175, 0.2825, 0.2175, 0.2825, 0.2118, 0.2755, 0.2118, 0.2755, 0.2175, 0.2825, 0.2175, 0.2825, 0.2118, 0.2755, 0.2118, 0.2755, 0.2175, 0.2825, 0.259, 0.2951, 0.25, 0.296, 0.25, 0.296, 0.259, 0.2951, 0.259, 0.2951, 0.25, 0.296, 0.25, 0.296, 0.259, 0.2951, 0.259, 0.2951, 0.25, 0.296, 0.25, 0.296, 0.259, 0.2951, 0.2676, 0.2075, 0.2755, 0.2118, 0.2755, 0.2118, 0.2676, 0.2075, 0.2676, 0.2075, 0.2755, 0.2118, 0.2755, 0.2118, 0.2676, 0.2075, 0.2676, 0.2075, 0.2755, 0.2118, 0.2755, 0.2118, 0.2676, 0.2075, 0.2118, 0.2755, 0.2075, 0.2676, 0.2075, 0.2676, 0.2118, 0.2755, 0.2118, 0.2755, 0.2075, 0.2676, 0.2075, 0.2676, 0.2118, 0.2755, 0.2118, 0.2755, 0.2075, 0.2676, 0.2075, 0.2676, 0.2118, 0.2755, 0.2755, 0.2118, 0.2825, 0.2175, 0.2825, 0.2175, 0.2755, 0.2118, 0.2755, 0.2118, 0.2825, 0.2175, 0.2825, 0.2175, 0.2755, 0.2118, 0.2755, 0.2118, 0.2825, 0.2175, 0.2825, 0.2175, 0.2755, 0.2118, 0.2075, 0.2676, 0.2049, 0.259, 0.2049, 0.259, 0.2075, 0.2676, 0.2075, 0.2676, 0.2049, 0.259, 0.2049, 0.259, 0.2075, 0.2676, 0.2075, 0.2676, 0.2049, 0.259, 0.2049, 0.259, 0.2075, 0.2676, 0.2825, 0.2175, 0.2882, 0.2245, 0.2882, 0.2245, 0.2825, 0.2175, 0.2825, 0.2175, 0.2882, 0.2245, 0.2882, 0.2245, 0.2825, 0.2175, 0.2825, 0.2175, 0.2882, 0.2245, 0.2882, 0.2245, 0.2825, 0.2175, 0.2049, 0.259, 0.204, 0.25, 0.204, 0.25, 0.2049, 0.259, 0.2049, 0.259, 0.204, 0.25, 0.204, 0.25, 0.2049, 0.259, 0.2049, 0.259, 0.204, 0.25, 0.204, 0.25, 0.2049, 0.259, 0.2882, 0.2245, 0.2925, 0.2324, 0.2925, 0.2324, 0.2882, 0.2245, 0.2882, 0.2245, 0.2925, 0.2324, 0.2925, 0.2324, 0.2882, 0.2245, 0.2882, 0.2245, 0.2925, 0.2324, 0.2925, 0.2324, 0.2882, 0.2245, 0.2118, 0.2245, 0.2175, 0.2175, 0.2175, 0.2175, 0.2118, 0.2245, 0.2118, 0.2245, 0.2175, 0.2175, 0.2175, 0.2175, 0.2118, 0.2245, 0.2118, 0.2245, 0.2175, 0.2175, 0.2175, 0.2175, 0.2118, 0.2245, 0.2951, 0.259, 0.2925, 0.2676, 0.2925, 0.2676, 0.2951, 0.259, 0.2951, 0.259, 0.2925, 0.2676, 0.2925, 0.2676, 0.2951, 0.259, 0.2951, 0.259, 0.2925, 0.2676, 0.2925, 0.2676, 0.2951, 0.259, 0.2175, 0.2175, 0.2245, 0.2118, 0.2245, 0.2118, 0.2175, 0.2175, 0.2175, 0.2175, 0.2245, 0.2118, 0.2245, 0.2118, 0.2175, 0.2175, 0.2175, 0.2175, 0.2245, 0.2118, 0.2245, 0.2118, 0.2175, 0.2175, 0.2925, 0.2676, 0.2882, 0.2755, 0.2882, 0.2755, 0.2925, 0.2676, 0.2925, 0.2676, 0.2882, 0.2755, 0.2882, 0.2755, 0.2925, 0.2676, 0.2925, 0.2676, 0.2882, 0.2755, 0.2882, 0.2755, 0.2925, 0.2676, 0.2245, 0.2118, 0.2324, 0.2075, 0.2324, 0.2075, 0.2245, 0.2118, 0.2245, 0.2118, 0.2324, 0.2075, 0.2324, 0.2075, 0.2245, 0.2118, 0.2245, 0.2118, 0.2324, 0.2075, 0.2324, 0.2075, 0.2245, 0.2118, 0.25, 0.296, 0.241, 0.2951, 0.241, 0.2951, 0.25, 0.296, 0.25, 0.296, 0.241, 0.2951, 0.241, 0.2951, 0.25, 0.296, 0.25, 0.296, 0.241, 0.2951, 0.241, 0.2951, 0.25, 0.296, 0.2882, 0.2755, 0.2825, 0.2825, 0.2825, 0.2825, 0.2882, 0.2755, 0.2882, 0.2755, 0.2825, 0.2825, 0.2825, 0.2825, 0.2882, 0.2755, 0.2882, 0.2755, 0.2825, 0.2825, 0.2825, 0.2825, 0.2882, 0.2755, 0.2324, 0.2075, 0.241, 0.2049, 0.241, 0.2049, 0.2324, 0.2075, 0.2324, 0.2075, 0.241, 0.2049, 0.241, 0.2049, 0.2324, 0.2075, 0.2324, 0.2075, 0.241, 0.2049, 0.241, 0.2049, 0.2324, 0.2075, 0.241, 0.2951, 0.2324, 0.2925, 0.2324, 0.2925, 0.241, 0.2951, 0.241, 0.2951, 0.2324, 0.2925, 0.2324, 0.2925, 0.241, 0.2951, 0.241, 0.2951, 0.2324, 0.2925, 0.2324, 0.2925, 0.241, 0.2951, 0.2825, 0.2825, 0.2755, 0.2882, 0.2755, 0.2882, 0.2825, 0.2825, 0.2825, 0.2825, 0.2755, 0.2882, 0.2755, 0.2882, 0.2825, 0.2825, 0.2825, 0.2825, 0.2755, 0.2882, 0.2755, 0.2882, 0.2825, 0.2825, 0.241, 0.2049, 0.25, 0.204, 0.25, 0.204, 0.241, 0.2049, 0.241, 0.2049, 0.25, 0.204, 0.25, 0.204, 0.241, 0.2049, 0.241, 0.2049, 0.25, 0.204, 0.25, 0.204, 0.241, 0.2049, 0.2324, 0.2925, 0.2245, 0.2882, 0.2245, 0.2882, 0.2324, 0.2925, 0.2324, 0.2925, 0.2245, 0.2882, 0.2245, 0.2882, 0.2324, 0.2925, 0.2324, 0.2925, 0.2245, 0.2882, 0.2245, 0.2882, 0.2324, 0.2925, 0.2755, 0.2882, 0.2676, 0.2925, 0.2676, 0.2925, 0.2755, 0.2882, 0.2755, 0.2882, 0.2676, 0.2925, 0.2676, 0.2925, 0.2755, 0.2882, 0.2755, 0.2882, 0.2676, 0.2925, 0.2676, 0.2925, 0.2755, 0.2882, 0.25, 0.204, 0.259, 0.2049, 0.259, 0.2049, 0.25, 0.204, 0.25, 0.204, 0.259, 0.2049, 0.259, 0.2049, 0.25, 0.204, 0.25, 0.204, 0.259, 0.2049, 0.259, 0.2049, 0.25, 0.204, 0.2245, 0.2882, 0.2175, 0.2825, 0.2175, 0.2825, 0.2245, 0.2882, 0.2245, 0.2882, 0.2175, 0.2825, 0.2175, 0.2825, 0.2245, 0.2882, 0.2245, 0.2882, 0.2175, 0.2825, 0.2175, 0.2825, 0.2245, 0.2882, 0.2676, 0.2925, 0.259, 0.2951, 0.259, 0.2951, 0.2676, 0.2925, 0.2676, 0.2925, 0.259, 0.2951, 0.259, 0.2951, 0.2676, 0.2925, 0.2676, 0.2925, 0.259, 0.2951, 0.259, 0.2951, 0.2676, 0.2925, 0.259, 0.2049, 0.2676, 0.2075, 0.2676, 0.2075, 0.259, 0.2049, 0.259, 0.2049, 0.2676, 0.2075, 0.2676, 0.2075, 0.259, 0.2049, 0.259, 0.2049, 0.2676, 0.2075, 0.2676, 0.2075, 0.259, 0.2049, 0.2175, 0.2825, 0.2118, 0.2755, 0.2118, 0.2755, 0.2175, 0.2825, 0.2175, 0.2825, 0.2118, 0.2755, 0.2118, 0.2755, 0.2175, 0.2825, 0.2175, 0.2825, 0.2118, 0.2755, 0.2118, 0.2755, 0.2175, 0.2825, 0.259, 0.2951, 0.25, 0.296, 0.25, 0.296, 0.259, 0.2951, 0.259, 0.2951, 0.25, 0.296, 0.25, 0.296, 0.259, 0.2951, 0.259, 0.2951, 0.25, 0.296, 0.25, 0.296, 0.259, 0.2951, 0.2676, 0.2075, 0.2755, 0.2118, 0.2755, 0.2118, 0.2676, 0.2075, 0.2676, 0.2075, 0.2755, 0.2118, 0.2755, 0.2118, 0.2676, 0.2075, 0.2676, 0.2075, 0.2755, 0.2118, 0.2755, 0.2118, 0.2676, 0.2075, 0.2118, 0.2755, 0.2075, 0.2676, 0.2075, 0.2676, 0.2118, 0.2755, 0.2118, 0.2755, 0.2075, 0.2676, 0.2075, 0.2676, 0.2118, 0.2755, 0.2118, 0.2755, 0.2075, 0.2676, 0.2075, 0.2676, 0.2118, 0.2755, 0.2755, 0.2118, 0.2825, 0.2175, 0.2825, 0.2175, 0.2755, 0.2118, 0.2755, 0.2118, 0.2825, 0.2175, 0.2825, 0.2175, 0.2755, 0.2118, 0.2755, 0.2118, 0.2825, 0.2175, 0.2825, 0.2175, 0.2755, 0.2118, 0.2075, 0.2676, 0.2049, 0.259, 0.2049, 0.259, 0.2075, 0.2676, 0.2075, 0.2676, 0.2049, 0.259, 0.2049, 0.259, 0.2075, 0.2676, 0.2075, 0.2676, 0.2049, 0.259, 0.2049, 0.259, 0.2075, 0.2676, 0.2825, 0.2175, 0.2882, 0.2245, 0.2882, 0.2245, 0.2825, 0.2175, 0.2825, 0.2175, 0.2882, 0.2245, 0.2882, 0.2245, 0.2825, 0.2175, 0.2825, 0.2175, 0.2882, 0.2245, 0.2882, 0.2245, 0.2825, 0.2175, 0.2049, 0.259, 0.204, 0.25, 0.204, 0.25, 0.2049, 0.259, 0.2049, 0.259, 0.204, 0.25, 0.204, 0.25, 0.2049, 0.259, 0.2049, 0.259, 0.204, 0.25, 0.204, 0.25, 0.2049, 0.259, 0.2882, 0.2245, 0.2925, 0.2324, 0.2925, 0.2324, 0.2882, 0.2245, 0.2882, 0.2245, 0.2925, 0.2324, 0.2925, 0.2324, 0.2882, 0.2245, 0.2882, 0.2245, 0.2925, 0.2324, 0.2925, 0.2324, 0.2882, 0.2245, 0.204, 0.25, 0.2049, 0.241, 0.2049, 0.241, 0.204, 0.25, 0.204, 0.25, 0.2049, 0.241, 0.2049, 0.241, 0.204, 0.25, 0.204, 0.25, 0.2049, 0.241, 0.2049, 0.241, 0.204, 0.25, 0.2925, 0.2324, 0.2951, 0.241, 0.2951, 0.241, 0.2925, 0.2324, 0.2925, 0.2324, 0.2951, 0.241, 0.2951, 0.241, 0.2925, 0.2324, 0.2925, 0.2324, 0.2951, 0.241, 0.2951, 0.241, 0.2925, 0.2324, 0.2049, 0.241, 0.2075, 0.2324, 0.2075, 0.2324, 0.2049, 0.241, 0.2049, 0.241, 0.2075, 0.2324, 0.2075, 0.2324, 0.2049, 0.241, 0.2049, 0.241, 0.2075, 0.2324, 0.2075, 0.2324, 0.2049, 0.241, 0.2951, 0.241, 0.296, 0.25, 0.296, 0.25, 0.2951, 0.241, 0.2951, 0.241, 0.296, 0.25, 0.296, 0.25, 0.2951, 0.241, 0.2951, 0.241, 0.296, 0.25, 0.296, 0.25, 0.2951, 0.241, 0.2075, 0.2324, 0.2118, 0.2245, 0.2118, 0.2245, 0.2075, 0.2324, 0.2075, 0.2324, 0.2118, 0.2245, 0.2118, 0.2245, 0.2075, 0.2324, 0.2075, 0.2324, 0.2118, 0.2245, 0.2118, 0.2245, 0.2075, 0.2324, 0.296, 0.25, 0.2951, 0.259, 0.2951, 0.259, 0.296, 0.25, 0.296, 0.25, 0.2951, 0.259, 0.2951, 0.259, 0.296, 0.25, 0.296, 0.25, 0.2951, 0.259, 0.2951, 0.259, 0.296, 0.25])
me_cylinder.update()

# ---- objects
ob_cylinder = bpy.data.objects.new('Cylinder', me_cylinder)

# ---- transforms, parenting, visibility, modifiers, constraints
ob_cylinder.location = (0.0, 0.0, 0.0)

# ---- collection membership
col_collection.objects.link(ob_cylinder)

# ---- scene / render settings (as saved in the file)
scene.frame_start = 1; scene.frame_end = 250; scene.frame_set(1)
scene.render.engine = 'BLENDER_EEVEE_NEXT'
scene.cycles.sampling_pattern = 'TABULATED_SOBOL'
scene.view_settings.view_transform = 'Filmic'
bpy.context.view_layer.update()

# ---- added for rendering (the .blend has no active camera and no usable light): camera, sun
cam_auto = bpy.data.cameras.new('AutoCamera')
cam_auto.lens = 50.0
cam_auto.sensor_width = 36.0
cam_auto.clip_end = 1000.0
ob_auto_camera = bpy.data.objects.new('AutoCamera', cam_auto)
scene.collection.objects.link(ob_auto_camera)
ob_auto_camera.location = (2.23793, -2.68551, 2.42516)
ob_auto_camera.rotation_euler = (1.09748, -7.21219e-08, 0.694738)
scene.camera = ob_auto_camera
light_auto_sun = bpy.data.lights.new('AutoSun', 'SUN')
light_auto_sun.energy = 3.0
light_auto_sun.angle = 0.0523599
ob_auto_sun = bpy.data.objects.new('AutoSun', light_auto_sun)
scene.collection.objects.link(ob_auto_sun)
ob_auto_sun.rotation_euler = (0.872665, 0.174533, 0.523599)
bpy.context.view_layer.update()
